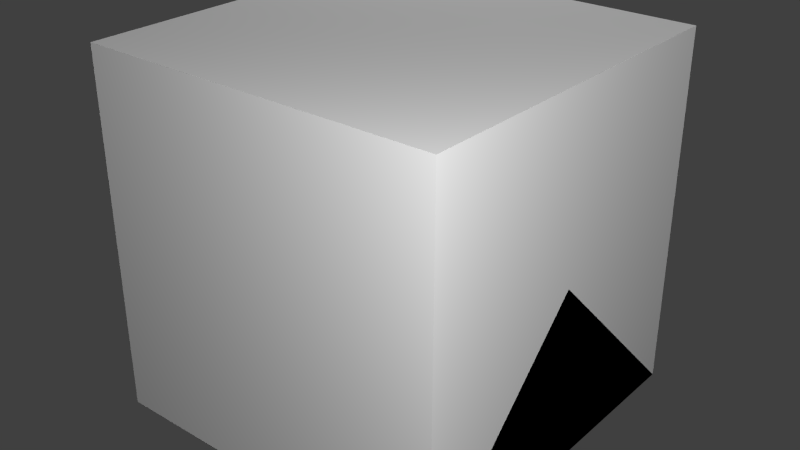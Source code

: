 # Source: RTU.blend  (saved by Blender 2.66.0; exported with 4.5.12 LTS)
import bpy
from mathutils import Matrix  # noqa: F401  (used for matrix-valued properties, if any)

bpy.ops.wm.read_factory_settings(use_empty=True)
scene = bpy.context.scene
scene.name = 'Scene'

# ---- collections
col_collection_1 = bpy.data.collections.new('Collection 1'); scene.collection.children.link(col_collection_1)

# ---- materials (node trees are filled in below, after node groups)
mat_material = bpy.data.materials.new('Material')
mat_material.alpha_threshold = 0.0
mat_material.use_transparent_shadow = False
mat_material.roughness = 0.5
mat_material.line_color = (0.0, 0.0, 0.0, 1.0)

# ---- material node trees

# ---- world
world_world = bpy.data.worlds.new('World'); scene.world = world_world
world_world.color = (0.05088, 0.05088, 0.05088)
world_world.use_sun_shadow = False
world_world.sun_shadow_jitter_overblur = 0.0
world_world.cycles.sampling_method = 'MANUAL'
world_world.cycles.sample_map_resolution = 256

# ---- lights
light_point_003 = bpy.data.lights.new('Point.003', 'POINT')
light_point_003.transmission_factor = 0.0
light_point_003.energy = 100.0
light_point_003.shadow_buffer_clip_start = 0.5
light_point_003.shadow_soft_size = 0.1
light_point_003.shadow_maximum_resolution = 0.006
light_point_003.use_absolute_resolution = True
light_point_003.cycles.use_multiple_importance_sampling = False
light_point_002 = bpy.data.lights.new('Point.002', 'POINT')
light_point_002.transmission_factor = 0.0
light_point_002.energy = 100.0
light_point_002.shadow_buffer_clip_start = 0.5
light_point_002.shadow_soft_size = 0.1
light_point_002.shadow_maximum_resolution = 0.006
light_point_002.use_absolute_resolution = True
light_point_002.cycles.use_multiple_importance_sampling = False
light_point = bpy.data.lights.new('Point', 'POINT')
light_point.transmission_factor = 0.0
light_point.energy = 100.0
light_point.shadow_buffer_clip_start = 0.5
light_point.shadow_soft_size = 0.1
light_point.shadow_maximum_resolution = 0.006
light_point.use_absolute_resolution = True
light_point.cycles.use_multiple_importance_sampling = False
light_lamp = bpy.data.lights.new('Lamp', 'POINT')
light_lamp.transmission_factor = 0.0
light_lamp.cutoff_distance = 30.0
light_lamp.energy = 100.0
light_lamp.shadow_buffer_clip_start = 1.001
light_lamp.shadow_soft_size = 0.1
light_lamp.shadow_maximum_resolution = 0.006
light_lamp.use_absolute_resolution = True
light_lamp.cycles.use_multiple_importance_sampling = False

# ---- meshes
me_led_error = bpy.data.meshes.new('led-error')
me_led_error.from_pydata([(0.01562, -0.01562, 0.0), (-0.01562, -0.01562, 0.0), (0.01562, -0.005, 0.0), (-0.01562, -0.005, 0.0)], [], [(1, 0, 2, 3)])
_uv = me_led_error.uv_layers.new(name='UVMap')
_uv.uv.foreach_set('vector', [0.0, 0.9375, 0.0625, 0.9375, 0.0625, 1.0, 0.0, 1.0])
me_led_error.use_remesh_preserve_volume = False
me_led_error.use_remesh_preserve_attributes = False
me_led_error.use_mirror_vertex_groups = False
me_led_error.update()
me_display = bpy.data.meshes.new('display')
me_display.from_pydata([(0.3267, -0.2018, 0.0), (-0.01562, -0.2018, 0.0), (0.3267, -0.005, 0.0), (-0.01562, -0.005, 0.0)], [], [(1, 0, 2, 3)])
_uv = me_display.uv_layers.new(name='UVMap')
_uv.uv.foreach_set('vector', [0.3125, 0.8438, 0.4688, 0.8438, 0.4688, 0.9375, 0.3125, 0.9375])
me_display.use_remesh_preserve_volume = False
me_display.use_remesh_preserve_attributes = False
me_display.use_mirror_vertex_groups = False
me_display.update()
me_led_power = bpy.data.meshes.new('led-power')
me_led_power.from_pydata([(0.01562, -0.01562, 0.0), (-0.01562, -0.01562, 0.0), (0.01562, -0.005, 0.0), (-0.01562, -0.005, 0.0)], [], [(1, 0, 2, 3)])
_uv = me_led_power.uv_layers.new(name='UVMap')
_uv.uv.foreach_set('vector', [0.0, 0.9375, 0.0625, 0.9375, 0.0625, 1.0, 0.0, 1.0])
me_led_power.use_remesh_preserve_volume = False
me_led_power.use_remesh_preserve_attributes = False
me_led_power.use_mirror_vertex_groups = False
me_led_power.update()
me_led_activity = bpy.data.meshes.new('led-activity')
me_led_activity.from_pydata([(0.01562, -0.01562, 0.0), (-0.01562, -0.01562, 0.0), (0.01562, -0.005, 0.0), (-0.01562, -0.005, 0.0)], [], [(1, 0, 2, 3)])
_uv = me_led_activity.uv_layers.new(name='UVMap')
_uv.uv.foreach_set('vector', [0.0, 0.9375, 0.0625, 0.9375, 0.0625, 1.0, 0.0, 1.0])
me_led_activity.use_remesh_preserve_volume = False
me_led_activity.use_remesh_preserve_attributes = False
me_led_activity.use_mirror_vertex_groups = False
me_led_activity.update()
me_door = bpy.data.meshes.new('door')
me_door.from_pydata([(0.625, -0.4375, 0.0), (0.0, -0.4375, 0.0), (0.625, 0.1867, -7.805e-18), (1.171e-22, 0.1867, -7.805e-18), (0.625, -0.4375, 0.0625), (0.0, -0.4375, 0.0625), (0.625, 0.1867, 0.0625), (1.171e-22, 0.1867, 0.0625), (0.5, 0.1267, 0.06875), (0.5392, 0.1267, 0.06875), (0.5392, -0.3731, 0.06875), (0.5, -0.3731, 0.06875)], [], [(1, 3, 2, 0), (5, 4, 6, 7), (3, 1, 5, 7), (1, 0, 4, 5), (2, 3, 7, 6), (0, 2, 6, 4), (8, 11, 10, 9)])
_uv = me_door.uv_layers.new(name='UVMap')
_uv.uv.foreach_set('vector', [0.6875, 0.0, 0.6875, 0.4062, 1.0, 0.4062, 1.0, 0.0, 0.3125, 0.0, 0.625, 0.0, 0.625, 0.4062, 0.3125, 0.4062, 0.625, 0.4062, 0.625, 0.0, 0.6562, 0.0, 0.6562, 0.4062, 0.3125, 0.4062, 0.625, 0.4062, 0.625, 0.4375, 0.3125, 0.4375, 0.625, 0.4688, 0.3125, 0.4688, 0.3125, 0.4375, 0.625, 0.4375, 0.6875, 0.0, 0.6875, 0.4062, 0.6562, 0.4062, 0.6562, 0.0, 0.9062, 0.9688, 0.9062, 0.9062, 0.9688, 0.9062, 0.9688, 0.9688])
me_door.use_remesh_preserve_volume = False
me_door.use_remesh_preserve_attributes = False
me_door.use_mirror_vertex_groups = False
me_door.update()
me_main = bpy.data.meshes.new('main')
me_main.from_pydata([(-0.3125, -0.4375, 0.0), (-0.3125, 0.1867, 0.0), (0.3125, 0.1867, 0.0), (0.3125, -0.4375, 0.0), (-0.3125, -0.4375, 0.3125), (-0.3125, 0.1867, 0.3125), (0.3125, 0.1867, 0.3125), (0.3125, -0.4375, 0.3125), (-0.25, 0.1242, 0.3125), (-0.3125, 0.1242, 0.3125), (0.25, 0.1242, 0.3125), (0.3125, 0.1242, 0.3125), (0.3125, -0.375, 0.3125), (0.25, -0.375, 0.3125), (-0.3125, -0.375, 0.3125), (-0.25, -0.375, 0.3125), (-0.25, 0.1242, 0.0625), (0.25, 0.1242, 0.0625), (0.25, -0.375, 0.0625), (-0.25, -0.375, 0.0625), (-0.1875, -0.3125, 0.0625), (0.1875, -0.3125, 0.0625), (0.1875, -0.0625, 0.0625), (-0.1875, -0.0625, 0.0625), (-0.1875, -0.3125, 0.1875), (0.1875, -0.3125, 0.1875), (0.1875, -0.0625, 0.1875), (-0.1875, -0.0625, 0.1875), (-0.3188, 0.1146, 0.2875), (-0.3188, -0.01044, 0.2875), (-0.3188, -0.01044, 0.3125), (-0.3188, 0.1146, 0.3125), (-0.3187, -0.2562, 0.2875), (-0.3187, -0.3812, 0.2875), (-0.3187, -0.3812, 0.3125), (-0.3187, -0.2562, 0.3125)], [], [(4, 5, 1, 0), (5, 6, 2, 1), (6, 7, 3, 2), (7, 4, 0, 3), (0, 1, 2, 3), (14, 4, 7, 12), (5, 9, 11, 6), (10, 13, 12, 11), (8, 9, 14, 15), (16, 19, 18, 17), (16, 17, 10, 8), (17, 18, 13, 10), (18, 19, 15, 13), (8, 15, 19, 16), (21, 22, 26, 25), (20, 21, 25, 24), (24, 27, 23, 20), (26, 22, 23, 27), (25, 26, 27, 24), (30, 31, 28, 29), (34, 35, 32, 33)])
_uv = me_main.uv_layers.new(name='UVMap')
_uv.uv.foreach_set('vector', [0.1875, 0.3438, 0.1875, 0.75, 0.3438, 0.75, 0.3438, 0.3438, 0.375, 0.1562, 0.6875, 0.1562, 0.6875, 0.3125, 0.375, 0.3125, 0.5, 0.3438, 0.5, 0.75, 0.3438, 0.75, 0.3438, 0.3438, 0.6875, 0.0, 0.375, 0.0, 0.375, 0.1562, 0.6875, 0.1562, 0.0, 0.0, 0.0, 0.4062, 0.3125, 0.4062, 0.3125, 0.0, 0.0, 0.7188, 0.0, 0.6875, 0.3125, 0.6875, 0.3125, 0.7188, 0.0, 0.75, 0.0, 0.7188, 0.3125, 0.7188, 0.3125, 0.75, 0.5, 0.75, 0.5, 0.4062, 0.4688, 0.4062, 0.4688, 0.75, 0.4688, 0.75, 0.4375, 0.75, 0.4375, 0.4062, 0.4688, 0.4062, 0.625, 0.875, 0.625, 0.5312, 0.875, 0.5312, 0.875, 0.875, 0.625, 0.875, 0.875, 0.875, 0.875, 1.0, 0.625, 1.0, 0.875, 0.875, 0.875, 0.5312, 1.0, 0.5312, 1.0, 0.875, 0.875, 0.5312, 0.625, 0.5312, 0.625, 0.4062, 0.875, 0.4062, 0.5, 0.875, 0.5, 0.5312, 0.625, 0.5312, 0.625, 0.875, 0.3125, 0.8125, 0.3125, 0.9375, 0.25, 0.9375, 0.25, 0.8125, 0.0625, 0.75, 0.0625, 0.8125, 0.25, 0.8125, 0.25, 0.75, 0.0625, 0.8125, 0.0625, 0.9375, 0.0, 0.9375, 0.0, 0.8125, 0.25, 0.9375, 0.25, 1.0, 0.0625, 1.0, 0.0625, 0.9375, 0.25, 0.8125, 0.25, 0.9375, 0.0625, 0.9375, 0.0625, 0.8125, 0.9375, 1.0, 0.9375, 0.875, 0.875, 0.875, 0.875, 1.0, 1.0, 1.0, 1.0, 0.875, 0.9375, 0.875, 0.9375, 1.0])
me_main.use_remesh_preserve_volume = False
me_main.use_remesh_preserve_attributes = False
me_main.use_mirror_vertex_groups = False
me_main.update()
me_cube_002 = bpy.data.meshes.new('Cube.002')
me_cube_002.from_pydata([(0.5, 0.5, 0.0), (0.5, -0.5, 0.0), (-0.5, -0.5, 0.0), (-0.5, 0.5, 0.0), (0.5, -3.129e-07, 0.5), (-0.5, 7.451e-08, 0.5)], [], [(0, 1, 2, 3), (1, 4, 5, 2), (0, 4, 1), (2, 5, 3), (4, 0, 3, 5)])
me_cube_002.materials.append(mat_material)
me_cube_002.use_remesh_preserve_volume = False
me_cube_002.use_remesh_preserve_attributes = False
me_cube_002.use_mirror_vertex_groups = False
me_cube_002.update()
me_cube_001 = bpy.data.meshes.new('Cube.001')
me_cube_001.from_pydata([(0.5, 0.5, 0.0), (0.5, -0.5, 0.0), (-0.5, -0.5, 0.0), (-0.5, 0.5, 0.0), (-8.196e-08, -1.192e-07, 0.5)], [], [(0, 1, 2, 3), (0, 4, 1), (1, 4, 2), (2, 4, 3), (4, 0, 3)])
me_cube_001.materials.append(mat_material)
me_cube_001.use_remesh_preserve_volume = False
me_cube_001.use_remesh_preserve_attributes = False
me_cube_001.use_mirror_vertex_groups = False
me_cube_001.update()
me_cube = bpy.data.meshes.new('Cube')
me_cube.from_pydata([(0.5, 0.5, 0.0), (0.5, -0.5, 0.0), (-0.5, -0.5, 0.0), (-0.5, 0.5, 0.0), (0.5, 0.5, 1.0), (0.5, -0.5, 1.0), (-0.5, -0.5, 1.0), (-0.5, 0.5, 1.0)], [], [(0, 1, 2, 3), (4, 7, 6, 5), (0, 4, 5, 1), (1, 5, 6, 2), (2, 6, 7, 3), (4, 0, 3, 7)])
me_cube.materials.append(mat_material)
me_cube.use_remesh_preserve_volume = False
me_cube.use_remesh_preserve_attributes = False
me_cube.use_mirror_vertex_groups = False
me_cube.update()

# ---- objects
ob_led_error = bpy.data.objects.new('led-error', me_led_error)
ob_display = bpy.data.objects.new('display', me_display)
ob_led_power = bpy.data.objects.new('led-power', me_led_power)
ob_led_activity = bpy.data.objects.new('led-activity', me_led_activity)
ob_point_003 = bpy.data.objects.new('Point.003', light_point_003)
ob_point_002 = bpy.data.objects.new('Point.002', light_point_002)
ob_door = bpy.data.objects.new('door', me_door)
ob_main = bpy.data.objects.new('main', me_main)
ob_point = bpy.data.objects.new('Point', light_point)
ob_minecraft_2_edge_connectivity = bpy.data.objects.new('Minecraft 2 Edge Connectivity', me_cube_002)
ob_minecraft_4_edge_connectivity = bpy.data.objects.new('Minecraft 4 Edge Connectivity', me_cube_001)
ob_minecraft_block = bpy.data.objects.new('Minecraft Block', me_cube)
ob_lamp = bpy.data.objects.new('Lamp', light_lamp)

# ---- transforms, parenting, visibility, modifiers, constraints
ob_led_error.location = (-0.07393, -0.1573, 0.1937)
ob_led_error.lineart.crease_threshold = 0.0
ob_display.location = (-0.1562, 0.05194, 0.1937)
ob_display.lineart.crease_threshold = 0.0
ob_led_power.location = (-0.1562, -0.1573, 0.1937)
ob_led_power.lineart.crease_threshold = 0.0
ob_led_activity.location = (-0.1148, -0.1573, 0.1937)
ob_led_activity.lineart.crease_threshold = 0.0
ob_point_003.location = (-1.146, 1.763, 1.556)
ob_point_003.lineart.crease_threshold = 0.0
ob_point_002.location = (-1.146, 1.763, -0.9435)
ob_point_002.lineart.crease_threshold = 0.0
ob_door.location = (-0.3125, 0.1272, 0.3125)
ob_door.rotation_euler = (-1.013e-15, -1.571, 9.719e-16)
ob_door.lineart.crease_threshold = 0.0
ob_main.location = (0.0, 0.1272, 0.0)
ob_main.lineart.crease_threshold = 0.0
ob_point.location = (1.354, -1.362, 1.556)
ob_point.lineart.crease_threshold = 0.0
ob_minecraft_2_edge_connectivity.location = (0.0, 0.0, 0.0)
ob_minecraft_2_edge_connectivity.lock_location = (True, True, True)
ob_minecraft_2_edge_connectivity.lock_rotation = (True, True, True)
ob_minecraft_2_edge_connectivity.lock_rotations_4d = False
ob_minecraft_2_edge_connectivity.lock_scale = (True, True, True)
ob_minecraft_2_edge_connectivity.empty_display_type = 'ARROWS'
ob_minecraft_2_edge_connectivity.hide_viewport = True
ob_minecraft_2_edge_connectivity.display_type = 'WIRE'
ob_minecraft_2_edge_connectivity.lineart.crease_threshold = 0.0
ob_minecraft_4_edge_connectivity.location = (0.0, 0.0, 0.0)
ob_minecraft_4_edge_connectivity.lock_location = (True, True, True)
ob_minecraft_4_edge_connectivity.lock_rotation = (True, True, True)
ob_minecraft_4_edge_connectivity.lock_rotations_4d = False
ob_minecraft_4_edge_connectivity.lock_scale = (True, True, True)
ob_minecraft_4_edge_connectivity.empty_display_type = 'ARROWS'
ob_minecraft_4_edge_connectivity.hide_viewport = True
ob_minecraft_4_edge_connectivity.display_type = 'WIRE'
ob_minecraft_4_edge_connectivity.lineart.crease_threshold = 0.0
ob_minecraft_block.location = (0.0, 0.0, 0.0)
ob_minecraft_block.lock_location = (True, True, True)
ob_minecraft_block.lock_rotation = (True, True, True)
ob_minecraft_block.lock_rotations_4d = False
ob_minecraft_block.lock_scale = (True, True, True)
ob_minecraft_block.empty_display_type = 'ARROWS'
ob_minecraft_block.hide_viewport = True
ob_minecraft_block.display_type = 'WIRE'
ob_minecraft_block.lineart.crease_threshold = 0.0
ob_lamp.location = (4.076, 1.005, 5.904)
ob_lamp.rotation_euler = (0.6503, 0.05522, 1.866)
ob_lamp.lock_rotations_4d = False
ob_lamp.empty_display_type = 'ARROWS'
ob_lamp.color = (0.0, 0.0, 0.0, 0.0)
ob_lamp.hide_viewport = True
ob_lamp.lineart.crease_threshold = 0.0

# ---- collection membership
col_collection_1.objects.link(ob_led_error)
col_collection_1.objects.link(ob_display)
col_collection_1.objects.link(ob_led_power)
col_collection_1.objects.link(ob_led_activity)
col_collection_1.objects.link(ob_point_003)
col_collection_1.objects.link(ob_point_002)
col_collection_1.objects.link(ob_door)
col_collection_1.objects.link(ob_main)
col_collection_1.objects.link(ob_point)
col_collection_1.objects.link(ob_minecraft_2_edge_connectivity)
col_collection_1.objects.link(ob_minecraft_4_edge_connectivity)
col_collection_1.objects.link(ob_minecraft_block)
col_collection_1.objects.link(ob_lamp)

# ---- scene / render settings (as saved in the file)
scene.frame_start = 1; scene.frame_end = 250; scene.frame_set(1)
scene.render.engine = 'BLENDER_EEVEE_NEXT'
scene.render.image_settings.color_mode = 'RGB'
scene.render.image_settings.compression = 90
scene.render.resolution_percentage = 50
scene.render.dither_intensity = 0.0
scene.render.bake_margin = 2
scene.cycles.use_denoising = False
scene.cycles.samples = 10
scene.cycles.sampling_pattern = 'TABULATED_SOBOL'
scene.cycles.light_sampling_threshold = 0.0
scene.cycles.use_adaptive_sampling = False
scene.cycles.use_light_tree = False
scene.cycles.blur_glossy = 0.0
scene.cycles.volume_bounces = 1
scene.cycles.pixel_filter_type = 'GAUSSIAN'
scene.cycles.sample_clamp_indirect = 0.0
scene.view_settings.view_transform = 'Standard'
bpy.context.view_layer.update()

# ---- added for rendering (the .blend has no active camera): camera
cam_auto = bpy.data.cameras.new('AutoCamera')
cam_auto.lens = 50.0
cam_auto.sensor_width = 36.0
cam_auto.clip_end = 1000.0
ob_auto_camera = bpy.data.objects.new('AutoCamera', cam_auto)
scene.collection.objects.link(ob_auto_camera)
ob_auto_camera.location = (1.60254, -1.92304, 1.78203)
ob_auto_camera.rotation_euler = (1.09748, -7.21219e-08, 0.694738)
scene.camera = ob_auto_camera
bpy.context.view_layer.update()

